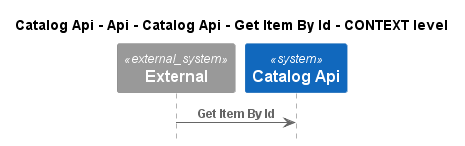

The diagram above was rendered by PlantUML. Its source (embedded in the PNG):
@startuml
!pragma layout smetana
!include ..\..\..\..\..\..\..\..\.c4s\C4_Sequence.puml

title Catalog Api - Api - Catalog Api - Get Item By Id - CONTEXT level

System_Ext(C4InterFlow.SoftwareSystems.ExternalSystem, "External", "")
System(dotnet.eShop.Architecture.SoftwareSystems.CatalogApi, "Catalog Api", "")

Rel(C4InterFlow.SoftwareSystems.ExternalSystem, dotnet.eShop.Architecture.SoftwareSystems.CatalogApi, "Get Item By Id")


@enduml